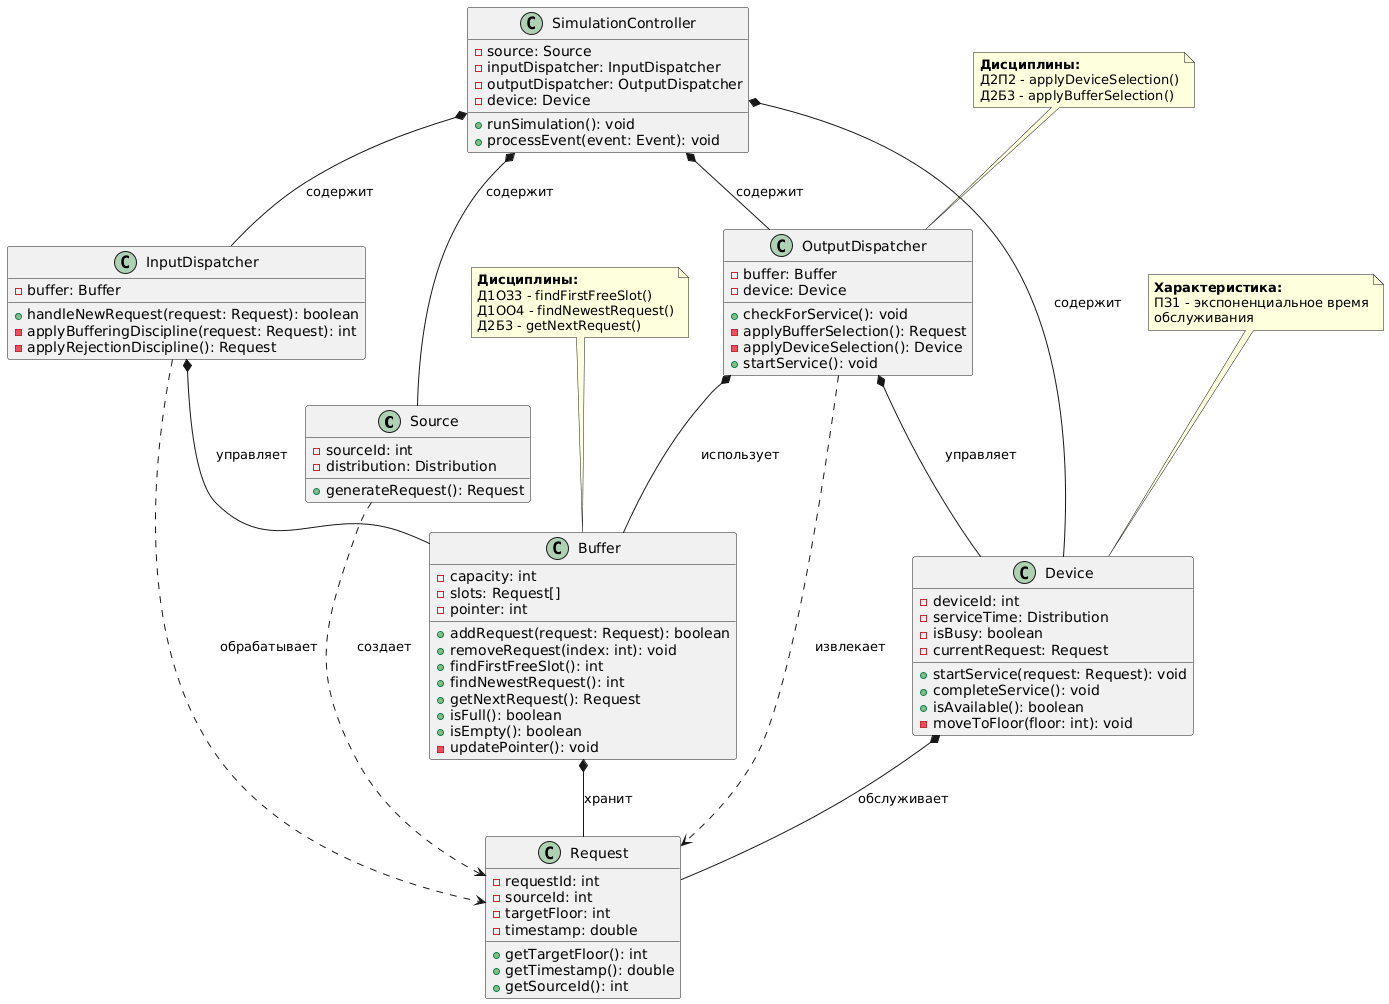

The diagram above was rendered by PlantUML. Its source (embedded in the PNG):
@startuml
class Source {
  - sourceId: int
  - distribution: Distribution
  + generateRequest(): Request
}

class Request {
  - requestId: int
  - sourceId: int
  - targetFloor: int
  - timestamp: double
  + getTargetFloor(): int
  + getTimestamp(): double
  + getSourceId(): int
}

class Buffer {
  - capacity: int
  - slots: Request[]
  - pointer: int
  + addRequest(request: Request): boolean
  + removeRequest(index: int): void
  + findFirstFreeSlot(): int
  + findNewestRequest(): int
  + getNextRequest(): Request
  + isFull(): boolean
  + isEmpty(): boolean
  - updatePointer(): void
}

class InputDispatcher {
  - buffer: Buffer
  + handleNewRequest(request: Request): boolean
  - applyBufferingDiscipline(request: Request): int
  - applyRejectionDiscipline(): Request
}

class OutputDispatcher {
  - buffer: Buffer
  - device: Device
  + checkForService(): void
  - applyBufferSelection(): Request
  - applyDeviceSelection(): Device
  + startService(): void
}

class Device {
  - deviceId: int
  - serviceTime: Distribution
  - isBusy: boolean
  - currentRequest: Request
  + startService(request: Request): void
  + completeService(): void
  + isAvailable(): boolean
  - moveToFloor(floor: int): void
}

class SimulationController {
  - source: Source
  - inputDispatcher: InputDispatcher
  - outputDispatcher: OutputDispatcher
  - device: Device
  + runSimulation(): void
  + processEvent(event: Event): void
}

' Связи композиции
InputDispatcher *-- Buffer : управляет
OutputDispatcher *-- Buffer : использует
OutputDispatcher *-- Device : управляет
SimulationController *-- Source : содержит
SimulationController *-- InputDispatcher : содержит
SimulationController *-- OutputDispatcher : содержит
SimulationController *-- Device : содержит

' Связи агрегации
Buffer *-- Request : хранит
Device *-- Request : обслуживает

' Связи зависимости
Source ..> Request : создает
InputDispatcher ..> Request : обрабатывает
OutputDispatcher ..> Request : извлекает

note top of Buffer
  **Дисциплины:**
  Д1ОЗ3 - findFirstFreeSlot()
  Д1ОО4 - findNewestRequest()
  Д2Б3 - getNextRequest()
end note

note top of OutputDispatcher
  **Дисциплины:**
  Д2П2 - applyDeviceSelection()
  Д2Б3 - applyBufferSelection()
end note

note top of Device
  **Характеристика:**
  ПЗ1 - экспоненциальное время
  обслуживания
end note
@enduml